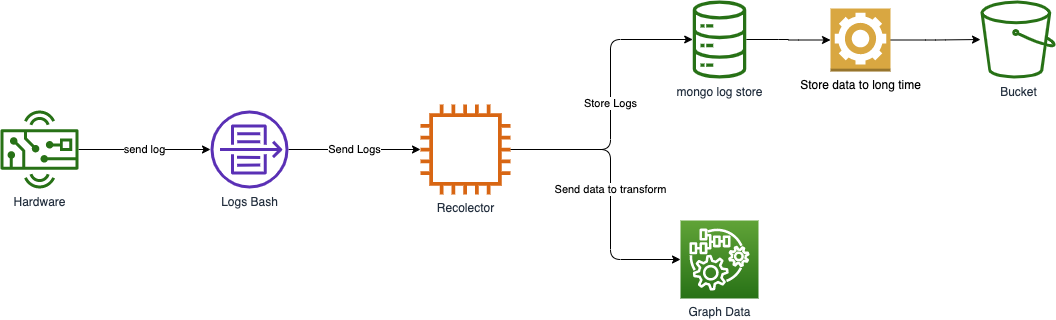

The diagram above was exported from draw.io. Its source (the exported page's mxGraphModel, read from the mxfile embedded in the PNG):
<mxGraphModel dx="1165" dy="534" grid="1" gridSize="10" guides="1" tooltips="1" connect="1" arrows="1" fold="1" page="1" pageScale="1" pageWidth="827" pageHeight="1169" math="0" shadow="0">
  <root>
    <mxCell id="0" />
    <mxCell id="1" parent="0" />
    <mxCell id="0P9tTNnAAfq86fvJkWw7-4" value="send log" style="edgeStyle=orthogonalEdgeStyle;rounded=0;orthogonalLoop=1;jettySize=auto;html=1;" edge="1" parent="1" source="0P9tTNnAAfq86fvJkWw7-1" target="0P9tTNnAAfq86fvJkWw7-3">
      <mxGeometry relative="1" as="geometry" />
    </mxCell>
    <mxCell id="0P9tTNnAAfq86fvJkWw7-1" value="Hardware" style="outlineConnect=0;fontColor=#232F3E;gradientColor=none;fillColor=#277116;strokeColor=none;dashed=0;verticalLabelPosition=bottom;verticalAlign=top;align=center;html=1;fontSize=12;fontStyle=0;aspect=fixed;pointerEvents=1;shape=mxgraph.aws4.hardware_board;" vertex="1" parent="1">
      <mxGeometry x="40" y="180" width="78" height="78" as="geometry" />
    </mxCell>
    <mxCell id="0P9tTNnAAfq86fvJkWw7-52" value="Send data to transform" style="edgeStyle=orthogonalEdgeStyle;rounded=1;orthogonalLoop=1;jettySize=auto;html=1;" edge="1" parent="1" source="0P9tTNnAAfq86fvJkWw7-2" target="0P9tTNnAAfq86fvJkWw7-51">
      <mxGeometry relative="1" as="geometry">
        <Array as="points">
          <mxPoint x="650" y="219" />
          <mxPoint x="650" y="329" />
        </Array>
      </mxGeometry>
    </mxCell>
    <mxCell id="0P9tTNnAAfq86fvJkWw7-54" value="Store Logs" style="edgeStyle=orthogonalEdgeStyle;rounded=1;orthogonalLoop=1;jettySize=auto;html=1;" edge="1" parent="1" source="0P9tTNnAAfq86fvJkWw7-2" target="0P9tTNnAAfq86fvJkWw7-53">
      <mxGeometry relative="1" as="geometry">
        <Array as="points">
          <mxPoint x="650" y="219" />
          <mxPoint x="650" y="109" />
        </Array>
      </mxGeometry>
    </mxCell>
    <mxCell id="0P9tTNnAAfq86fvJkWw7-2" value="Recolector" style="outlineConnect=0;fontColor=#232F3E;gradientColor=none;fillColor=#D86613;strokeColor=none;dashed=0;verticalLabelPosition=bottom;verticalAlign=top;align=center;html=1;fontSize=12;fontStyle=0;aspect=fixed;pointerEvents=1;shape=mxgraph.aws4.instance2;" vertex="1" parent="1">
      <mxGeometry x="460" y="174" width="90" height="90" as="geometry" />
    </mxCell>
    <mxCell id="0P9tTNnAAfq86fvJkWw7-5" value="Send Logs" style="edgeStyle=orthogonalEdgeStyle;rounded=0;orthogonalLoop=1;jettySize=auto;html=1;" edge="1" parent="1" source="0P9tTNnAAfq86fvJkWw7-3" target="0P9tTNnAAfq86fvJkWw7-2">
      <mxGeometry relative="1" as="geometry" />
    </mxCell>
    <mxCell id="0P9tTNnAAfq86fvJkWw7-3" value="Logs Bash" style="outlineConnect=0;fontColor=#232F3E;gradientColor=none;fillColor=#5A30B5;strokeColor=none;dashed=0;verticalLabelPosition=bottom;verticalAlign=top;align=center;html=1;fontSize=12;fontStyle=0;aspect=fixed;pointerEvents=1;shape=mxgraph.aws4.flow_logs;" vertex="1" parent="1">
      <mxGeometry x="250" y="180" width="78" height="78" as="geometry" />
    </mxCell>
    <mxCell id="0P9tTNnAAfq86fvJkWw7-51" value="Graph Data" style="outlineConnect=0;fontColor=#232F3E;gradientColor=#60A337;gradientDirection=north;fillColor=#277116;strokeColor=#ffffff;dashed=0;verticalLabelPosition=bottom;verticalAlign=top;align=center;html=1;fontSize=12;fontStyle=0;aspect=fixed;shape=mxgraph.aws4.resourceIcon;resIcon=mxgraph.aws4.iot_things_graph;" vertex="1" parent="1">
      <mxGeometry x="720" y="290" width="78" height="78" as="geometry" />
    </mxCell>
    <mxCell id="0P9tTNnAAfq86fvJkWw7-57" style="edgeStyle=orthogonalEdgeStyle;rounded=1;orthogonalLoop=1;jettySize=auto;html=1;" edge="1" parent="1" source="0P9tTNnAAfq86fvJkWw7-53" target="0P9tTNnAAfq86fvJkWw7-56">
      <mxGeometry relative="1" as="geometry" />
    </mxCell>
    <mxCell id="0P9tTNnAAfq86fvJkWw7-53" value="mongo log store" style="outlineConnect=0;fontColor=#232F3E;gradientColor=none;fillColor=#277116;strokeColor=none;dashed=0;verticalLabelPosition=bottom;verticalAlign=top;align=center;html=1;fontSize=12;fontStyle=0;aspect=fixed;pointerEvents=1;shape=mxgraph.aws4.iot_analytics_data_store;" vertex="1" parent="1">
      <mxGeometry x="732" y="70" width="54" height="78" as="geometry" />
    </mxCell>
    <mxCell id="0P9tTNnAAfq86fvJkWw7-55" value="Bucket" style="outlineConnect=0;fontColor=#232F3E;gradientColor=none;fillColor=#277116;strokeColor=none;dashed=0;verticalLabelPosition=bottom;verticalAlign=top;align=center;html=1;fontSize=12;fontStyle=0;aspect=fixed;pointerEvents=1;shape=mxgraph.aws4.bucket;" vertex="1" parent="1">
      <mxGeometry x="1020" y="70" width="75" height="78" as="geometry" />
    </mxCell>
    <mxCell id="0P9tTNnAAfq86fvJkWw7-58" style="edgeStyle=orthogonalEdgeStyle;rounded=1;orthogonalLoop=1;jettySize=auto;html=1;" edge="1" parent="1" source="0P9tTNnAAfq86fvJkWw7-56" target="0P9tTNnAAfq86fvJkWw7-55">
      <mxGeometry relative="1" as="geometry" />
    </mxCell>
    <mxCell id="0P9tTNnAAfq86fvJkWw7-56" value="Store data to long time" style="outlineConnect=0;dashed=0;verticalLabelPosition=bottom;verticalAlign=top;align=center;html=1;shape=mxgraph.aws3.worker;fillColor=#D9A741;gradientColor=none;" vertex="1" parent="1">
      <mxGeometry x="870" y="78" width="60" height="63" as="geometry" />
    </mxCell>
  </root>
</mxGraphModel>